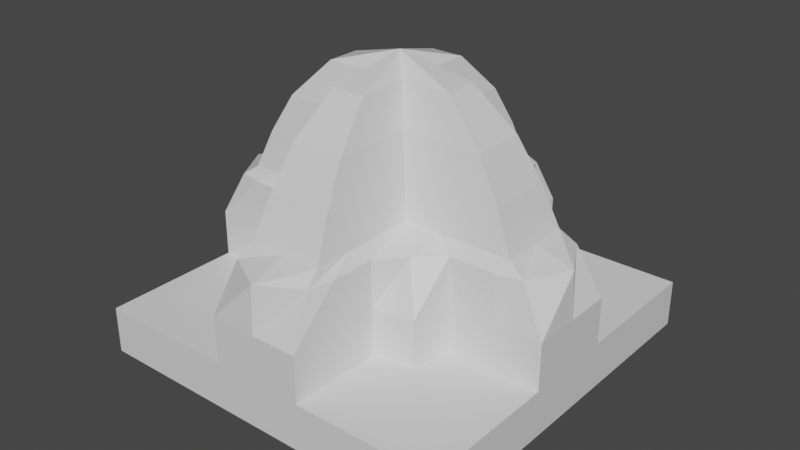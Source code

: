 # Source: cockpit.blend  (saved by Blender 2.83.19; exported with 4.5.12 LTS)
import bpy
from mathutils import Matrix  # noqa: F401  (used for matrix-valued properties, if any)

bpy.ops.wm.read_factory_settings(use_empty=True)
scene = bpy.context.scene
scene.name = 'Scene'

# ---- collections
col_collection = bpy.data.collections.new('Collection'); scene.collection.children.link(col_collection)

# ---- materials (node trees are filled in below, after node groups)
mat_material = bpy.data.materials.new('Material')
mat_material.alpha_threshold = 0.0
mat_material.use_transparent_shadow = False
mat_material.line_color = (0.0, 0.0, 0.0, 1.0)

# ---- material node trees
mat_material.use_nodes = True; mat_material.node_tree.nodes.clear()
_N = mat_material.node_tree.nodes; _L = mat_material.node_tree.links
n0 = _N.new('ShaderNodeOutputMaterial'); n0.name = 'Material Output'; n0.location = (300, 300)
n1 = _N.new('ShaderNodeBsdfPrincipled'); n1.name = 'Principled BSDF'; n1.location = (10, 300)
n1.distribution = 'GGX'
n1.subsurface_method = 'BURLEY'
n1.inputs[2].default_value = 0.4
n1.inputs[3].default_value = 1.45
n1.inputs[27].default_value = (0.0, 0.0, 0.0, 1.0)
n1.inputs[28].default_value = 1.0
_L.new(n1.outputs[0], n0.inputs[0])
n0.is_active_output = True

# ---- world
world_world = bpy.data.worlds.new('World'); scene.world = world_world
world_world.use_nodes = True; world_world.node_tree.nodes.clear()
_N = world_world.node_tree.nodes; _L = world_world.node_tree.links
n0 = _N.new('ShaderNodeOutputWorld'); n0.name = 'World Output'; n0.location = (300, 300)
n1 = _N.new('ShaderNodeBackground'); n1.name = 'Background'; n1.location = (10, 300)
n1.inputs[0].default_value = (0.05088, 0.05088, 0.05088, 1.0)
_L.new(n1.outputs[0], n0.inputs[0])
n0.is_active_output = True
world_world.color = (0.05088, 0.05088, 0.05088)
world_world.use_sun_shadow = False
world_world.sun_shadow_jitter_overblur = 0.0

# ---- meshes
me_cube = bpy.data.meshes.new('Cube')
me_cube.from_pydata([(1.0, 1.0, -0.75), (1.0, 1.0, -1.0), (1.0, -1.0, -0.75), (1.0, -1.0, -1.0), (-1.0, 1.0, -0.75), (-1.0, 1.0, -1.0), (-1.0, -1.0, -0.75), (-1.0, -1.0, -1.0), (0.0, -1.0, -0.75), (1.0, 0.0, -0.75), (-1.0, 0.0, -0.75), (0.0, 1.0, -0.75), (-0.2165, 0.8662, -0.25), (-0.5, -1.0, -0.75), (1.0, -0.5, -0.75), (-1.0, 0.5, -0.75), (0.5, 1.0, -0.75), (0.5, -1.0, -0.75), (1.0, 0.5, -0.75), (-1.0, -0.5, -0.75), (-0.5, 1.0, -0.75), (-0.8662, -0.2165, -0.25), (0.8662, 0.2165, -0.25), (0.2165, -0.8662, -0.25), (-0.1715, 0.686, 0.02069), (-0.5, 0.5, -0.75), (0.5, 0.5, -0.75), (0.5, -0.5, -0.75), (-0.5, -0.5, -0.75), (-0.75, -1.0, -0.75), (1.0, -0.75, -0.75), (-1.0, 0.75, -0.75), (0.75, 1.0, -0.75), (0.25, -1.0, -0.75), (1.0, 0.25, -0.75), (-1.0, -0.25, -0.75), (-0.25, 1.0, -0.75), (-0.686, -0.1715, 0.02069), (0.686, 0.1715, 0.02069), (0.1715, -0.686, 0.02069), (-0.08751, 0.35, 0.4404), (-0.25, -1.0, -0.75), (1.0, -0.25, -0.75), (-1.0, 0.25, -0.75), (0.25, 1.0, -0.75), (0.75, -1.0, -0.75), (1.0, 0.75, -0.75), (-1.0, -0.75, -0.75), (-0.75, 1.0, -0.75), (0.0, 0.988, -0.25), (-0.988, 0.0, -0.25), (0.988, 0.0, -0.25), (0.0, -0.988, -0.25), (-0.5, 0.25, -0.75), (-0.5, 0.75, -0.75), (-0.25, 0.5, -0.75), (-0.75, 0.5, -0.75), (0.5, 0.25, -0.75), (0.5, 0.75, -0.75), (0.75, 0.5, -0.75), (0.25, 0.5, -0.75), (0.5, -0.75, -0.75), (0.5, -0.25, -0.75), (0.75, -0.5, -0.75), (0.25, -0.5, -0.75), (-0.5, -0.75, -0.75), (-0.5, -0.25, -0.75), (-0.25, -0.5, -0.75), (-0.75, -0.5, -0.75), (-0.75, -0.25, -0.75), (-0.4657, -0.4657, -0.75), (-0.25, -0.75, -0.75), (0.4657, -0.4657, -0.75), (0.75, -0.25, -0.75), (0.75, -0.75, -0.75), (0.25, 0.75, -0.75), (0.75, 0.75, -0.75), (0.75, 0.25, -0.75), (-0.75, 0.75, -0.75), (-0.25, 0.75, -0.75), (-0.4657, 0.4657, -0.75), (-0.75, 0.25, -0.75), (0.4657, 0.4657, -0.75), (0.25, -0.75, -0.75), (-0.75, -0.75, -0.75), (0.0, -1.0, -0.5), (1.0, 0.0, -0.5), (-1.0, 0.0, -0.5), (0.0, 1.0, -0.5), (-1.854e-10, -0.7803, -0.1892), (0.7803, -1.112e-10, -0.1892), (-0.7803, -1.112e-10, -0.1892), (-1.854e-10, 0.7803, -0.1892), (-2.911e-10, -0.5639, 0.2306), (0.25, -1.0, -0.5), (1.0, 0.25, -0.5), (-1.0, -0.25, -0.5), (-0.25, 1.0, -0.5), (0.5639, 1.001e-10, 0.2306), (-0.5639, 1.001e-10, 0.2306), (-2.911e-10, 0.5639, 0.2306), (-1.854e-10, -1.112e-10, 0.5454), (-0.25, -1.0, -0.5), (1.0, -0.25, -0.5), (-1.0, 0.25, -0.5), (0.25, 1.0, -0.5), (0.1951, -0.7803, -0.1892), (0.7803, 0.1951, -0.1892), (-0.7803, -0.1951, -0.1892), (-0.1951, 0.7803, -0.1892), (-0.5, 0.25, -0.5), (-0.25, 0.5, -0.5), (0.5, 0.25, -0.5), (0.25, 0.5, -0.5), (0.5, -0.25, -0.5), (0.25, -0.5, -0.5), (-0.5, -0.25, -0.5), (-0.25, -0.5, -0.5), (-0.75, -0.25, -0.5), (-0.4657, -0.4657, -0.5), (-0.25, -0.75, -0.5), (0.4657, -0.4657, -0.5), (0.75, -0.25, -0.5), (0.25, 0.75, -0.5), (0.75, 0.25, -0.5), (-0.25, 0.75, -0.5), (-0.4657, 0.4657, -0.5), (-0.75, 0.25, -0.5), (0.4657, 0.4657, -0.5), (0.25, -0.75, -0.5), (-0.35, -0.08751, 0.4404), (0.35, 0.08751, 0.4404), (0.08751, -0.35, 0.4404), (-0.2165, -0.8662, -0.25), (0.8662, -0.2165, -0.25), (-0.8662, 0.2165, -0.25), (0.2165, 0.8662, -0.25), (-1.854e-10, 0.686, 0.02069), (-0.686, -1.112e-10, 0.02069), (0.686, -1.112e-10, 0.02069), (-1.854e-10, -0.686, 0.02069), (-0.494, 0.247, -0.25), (-0.247, 0.494, -0.25), (0.494, 0.247, -0.25), (0.247, 0.494, -0.25), (0.494, -0.247, -0.25), (0.247, -0.494, -0.25), (-0.494, -0.247, -0.25), (-0.247, -0.494, -0.25), (-0.741, -0.247, -0.25), (-0.3703, -0.3703, -0.25), (-0.247, -0.741, -0.25), (0.3703, -0.3703, -0.25), (0.741, -0.247, -0.25), (0.247, 0.741, -0.25), (0.741, 0.247, -0.25), (-0.247, 0.741, -0.25), (-0.3703, 0.3703, -0.25), (-0.741, 0.247, -0.25), (0.3703, 0.3703, -0.25), (0.247, -0.741, -0.25), (-0.1951, -0.7803, -0.1892), (0.7803, -0.1951, -0.1892), (-0.7803, 0.1951, -0.1892), (0.1951, 0.7803, -0.1892), (0.141, -0.5639, 0.2306), (0.5639, 0.141, 0.2306), (-0.5639, -0.141, 0.2306), (-0.141, 0.5639, 0.2306), (-0.3902, 0.1951, -0.1892), (-0.1951, 0.3902, -0.1892), (0.3902, 0.1951, -0.1892), (0.1951, 0.3902, -0.1892), (0.3902, -0.1951, -0.1892), (0.1951, -0.3902, -0.1892), (-0.3902, -0.1951, -0.1892), (-0.1951, -0.3902, -0.1892), (-0.5852, -0.1951, -0.1892), (-0.1951, -0.1951, -0.1892), (-0.1951, -0.5852, -0.1892), (0.1951, -0.1951, -0.1892), (0.5852, -0.1951, -0.1892), (0.1951, 0.5852, -0.1892), (0.5852, 0.1951, -0.1892), (-0.1951, 0.5852, -0.1892), (-0.1951, 0.1951, -0.1892), (-0.5852, 0.1951, -0.1892), (0.1951, 0.1951, -0.1892), (0.1951, -0.5852, -0.1892), (-0.1715, -0.686, 0.02069), (0.686, -0.1715, 0.02069), (-0.686, 0.1715, 0.02069), (0.1715, 0.686, 0.02069), (-4.17e-10, 0.35, 0.4404), (-0.35, -1.112e-10, 0.4404), (0.35, -1.112e-10, 0.4404), (-4.17e-10, -0.35, 0.4404), (-0.343, 0.1715, 0.02069), (-0.1715, 0.343, 0.02069), (0.343, 0.1715, 0.02069), (0.1715, 0.343, 0.02069), (0.343, -0.1715, 0.02069), (0.1715, -0.343, 0.02069), (-0.343, -0.1715, 0.02069), (-0.1715, -0.343, 0.02069), (-0.5145, -0.1715, 0.02069), (-0.1715, -0.1715, 0.02069), (-0.1715, -0.5145, 0.02069), (0.1715, -0.1715, 0.02069), (0.5145, -0.1715, 0.02069), (0.1715, 0.5145, 0.02069), (0.5145, 0.1715, 0.02069), (-0.1715, 0.5145, 0.02069), (-0.1715, 0.1715, 0.02069), (-0.5145, 0.1715, 0.02069), (0.1715, 0.1715, 0.02069), (0.1715, -0.5145, 0.02069), (-0.141, -0.5639, 0.2306), (0.5639, -0.141, 0.2306), (-0.5639, 0.141, 0.2306), (0.141, 0.5639, 0.2306), (-0.2819, 0.141, 0.2306), (-0.141, 0.2819, 0.2306), (0.2819, 0.141, 0.2306), (0.141, 0.2819, 0.2306), (0.2819, -0.141, 0.2306), (0.141, -0.2819, 0.2306), (-0.2819, -0.141, 0.2306), (-0.141, -0.2819, 0.2306), (-0.4229, -0.141, 0.2306), (-0.141, -0.141, 0.2306), (-0.141, -0.4229, 0.2306), (0.141, -0.141, 0.2306), (0.4229, -0.141, 0.2306), (0.141, 0.4229, 0.2306), (0.4229, 0.141, 0.2306), (-0.141, 0.4229, 0.2306), (-0.141, 0.141, 0.2306), (-0.4229, 0.141, 0.2306), (0.141, 0.141, 0.2306), (0.141, -0.4229, 0.2306), (-0.08751, -0.35, 0.4404), (0.35, -0.08751, 0.4404), (-0.35, 0.08751, 0.4404), (0.08751, 0.35, 0.4404), (-0.25, -0.25, -1.25), (-0.25, 0.25, -1.25), (0.25, -0.25, -1.25), (0.25, 0.25, -1.25), (-0.175, 0.08751, 0.4404), (-0.08751, 0.175, 0.4404), (0.175, 0.08751, 0.4404), (0.08751, 0.175, 0.4404), (0.175, -0.08751, 0.4404), (0.08751, -0.175, 0.4404), (-0.175, -0.08751, 0.4404), (-0.08751, -0.175, 0.4404), (-0.2625, -0.08751, 0.4404), (-0.08751, -0.08751, 0.4404), (-0.08751, -0.2625, 0.4404), (0.08751, -0.08751, 0.4404), (0.2625, -0.08751, 0.4404), (0.08751, 0.2625, 0.4404), (0.2625, 0.08751, 0.4404), (-0.08751, 0.2625, 0.4404), (-0.08751, 0.08751, 0.4404), (-0.2625, 0.08751, 0.4404), (0.08751, 0.08751, 0.4404), (0.08751, -0.2625, 0.4404)], [], [(84, 47, 6, 29), (3, 2, 45, 17, 33, 8, 41, 13, 29, 6, 7), (7, 6, 47, 19, 35, 10, 43, 15, 31, 4, 5), (3, 7, 245, 247), (1, 0, 46, 18, 34, 9, 42, 14, 30, 2, 3), (5, 4, 48, 20, 36, 11, 44, 16, 32, 0, 1), (83, 64, 115, 129), (35, 69, 118, 96), (33, 83, 129, 94), (69, 66, 116, 118), (79, 54, 25, 55), (78, 31, 15, 56), (44, 11, 88, 105), (76, 58, 26, 59), (43, 10, 87, 104), (74, 61, 17, 45), (73, 62, 27, 63), (36, 79, 125, 97), (71, 65, 13, 41), (70, 66, 28, 67), (69, 35, 19, 68), (66, 69, 68, 28), (72, 62, 114, 121), (57, 82, 128, 112), (42, 9, 86, 103), (79, 55, 111, 125), (82, 60, 113, 128), (41, 8, 85, 102), (64, 72, 121, 115), (67, 28, 65, 71), (62, 72, 64, 27), (75, 44, 105, 123), (81, 43, 104, 127), (42, 73, 63, 14), (60, 75, 123, 113), (53, 81, 127, 110), (30, 74, 45, 2), (14, 63, 74, 30), (63, 27, 61, 74), (58, 75, 60, 26), (16, 44, 75, 58), (67, 71, 120, 117), (46, 76, 59, 18), (0, 32, 76, 46), (32, 16, 58, 76), (77, 57, 112, 124), (18, 59, 77, 34), (59, 26, 57, 77), (54, 78, 56, 25), (20, 48, 78, 54), (48, 4, 31, 78), (71, 41, 102, 120), (11, 36, 97, 88), (36, 20, 54, 79), (34, 77, 124, 95), (66, 70, 119, 116), (55, 25, 53, 80), (80, 53, 110, 126), (25, 56, 81, 53), (56, 15, 43, 81), (10, 35, 96, 87), (26, 60, 82, 57), (62, 73, 122, 114), (61, 83, 33, 17), (27, 64, 83, 61), (9, 34, 95, 86), (65, 84, 29, 13), (28, 68, 84, 65), (68, 19, 47, 84), (122, 103, 134, 153), (102, 85, 52, 133), (118, 116, 147, 149), (111, 126, 157, 142), (121, 114, 145, 152), (88, 97, 12, 49), (129, 115, 146, 160), (97, 125, 156, 12), (87, 96, 21, 50), (94, 129, 160, 23), (115, 121, 152, 146), (125, 111, 142, 156), (86, 95, 22, 51), (124, 112, 143, 155), (85, 94, 23, 52), (112, 128, 159, 143), (117, 120, 151, 148), (95, 124, 155, 22), (128, 113, 144, 159), (120, 102, 133, 151), (116, 119, 150, 147), (127, 104, 135, 158), (123, 105, 136, 154), (105, 88, 49, 136), (110, 127, 158, 141), (113, 123, 154, 144), (104, 87, 50, 135), (119, 117, 148, 150), (70, 67, 117, 119), (8, 33, 94, 85), (73, 42, 103, 122), (55, 80, 126, 111), (144, 154, 182, 172), (135, 50, 91, 163), (150, 148, 176, 178), (145, 153, 181, 173), (134, 51, 90, 162), (157, 141, 169, 185), (21, 149, 177, 108), (153, 134, 162, 181), (133, 52, 89, 161), (149, 147, 175, 177), (142, 157, 185, 170), (152, 145, 173, 180), (160, 146, 174, 188), (52, 23, 106, 89), (12, 156, 184, 109), (23, 160, 188, 106), (146, 152, 180, 174), (51, 22, 107, 90), (156, 142, 170, 184), (50, 21, 108, 91), (155, 143, 171, 183), (143, 159, 187, 171), (148, 151, 179, 176), (49, 12, 109, 92), (22, 155, 183, 107), (159, 144, 172, 187), (151, 133, 161, 179), (147, 150, 178, 175), (96, 118, 149, 21), (126, 110, 141, 157), (103, 86, 51, 134), (114, 122, 153, 145), (107, 183, 211, 38), (187, 172, 200, 215), (179, 161, 189, 207), (91, 108, 37, 138), (175, 178, 206, 203), (90, 107, 38, 139), (186, 163, 191, 214), (89, 106, 39, 140), (182, 164, 192, 210), (164, 92, 137, 192), (169, 186, 214, 197), (172, 182, 210, 200), (163, 91, 138, 191), (178, 176, 204, 206), (173, 181, 209, 201), (162, 90, 139, 190), (185, 169, 197, 213), (108, 177, 205, 37), (181, 162, 190, 209), (161, 89, 140, 189), (177, 175, 203, 205), (170, 185, 213, 198), (180, 173, 201, 208), (188, 174, 202, 216), (109, 184, 212, 24), (106, 188, 216, 39), (174, 180, 208, 202), (184, 170, 198, 212), (141, 158, 186, 169), (136, 49, 92, 164), (154, 136, 164, 182), (158, 135, 163, 186), (202, 208, 232, 226), (138, 37, 167, 99), (212, 198, 222, 236), (137, 24, 168, 100), (211, 199, 223, 235), (199, 215, 239, 223), (204, 207, 231, 228), (38, 211, 235, 166), (215, 200, 224, 239), (207, 189, 217, 231), (203, 206, 230, 227), (214, 191, 219, 238), (210, 192, 220, 234), (192, 137, 100, 220), (197, 214, 238, 221), (200, 210, 234, 224), (191, 138, 99, 219), (206, 204, 228, 230), (201, 209, 233, 225), (190, 139, 98, 218), (213, 197, 221, 237), (37, 205, 229, 167), (209, 190, 218, 233), (189, 140, 93, 217), (205, 203, 227, 229), (198, 213, 237, 222), (208, 201, 225, 232), (140, 39, 165, 93), (92, 109, 24, 137), (176, 179, 207, 204), (171, 187, 215, 199), (183, 171, 199, 211), (168, 236, 264, 40), (165, 240, 268, 132), (226, 232, 260, 254), (236, 222, 250, 264), (235, 223, 251, 263), (223, 239, 267, 251), (228, 231, 259, 256), (166, 235, 263, 131), (239, 224, 252, 267), (231, 217, 241, 259), (227, 230, 258, 255), (238, 219, 243, 266), (234, 220, 244, 262), (100, 168, 40, 193), (220, 100, 193, 244), (221, 238, 266, 249), (224, 234, 262, 252), (99, 167, 130, 194), (219, 99, 194, 243), (230, 228, 256, 258), (225, 233, 261, 253), (98, 166, 131, 195), (218, 98, 195, 242), (237, 221, 249, 265), (167, 229, 257, 130), (233, 218, 242, 261), (217, 93, 196, 241), (93, 165, 132, 196), (39, 216, 240, 165), (24, 212, 236, 168), (139, 38, 166, 98), (216, 202, 226, 240), (253, 261, 101), (242, 195, 101), (265, 249, 101), (130, 257, 101), (261, 242, 101), (241, 196, 101), (257, 255, 101), (250, 265, 101), (260, 253, 101), (196, 132, 101), (268, 254, 101), (195, 131, 101), (40, 264, 101), (132, 268, 101), (254, 260, 101), (194, 130, 101), (264, 250, 101), (193, 40, 101), (263, 251, 101), (251, 267, 101), (256, 259, 101), (131, 263, 101), (267, 252, 101), (259, 241, 101), (255, 258, 101), (266, 243, 101), (262, 244, 101), (244, 193, 101), (240, 226, 254, 268), (232, 225, 253, 260), (222, 237, 265, 250), (229, 227, 255, 257), (258, 256, 101), (243, 194, 101), (252, 262, 101), (249, 266, 101), (246, 248, 247, 245), (7, 5, 246, 245), (1, 3, 247, 248), (5, 1, 248, 246)])
_uv = me_cube.uv_layers.new(name='UVMap')
_uv.uv.foreach_set('vector', [0.8438, 0.7188, 0.875, 0.7188, 0.875, 0.75, 0.8438, 0.75, 0.375, 0.75, 0.625, 0.75, 0.625, 0.7812, 0.625, 0.8125, 0.625, 0.8438, 0.625, 0.875, 0.625, 0.9062, 0.625, 0.9375, 0.625, 0.9688, 0.625, 1.0, 0.375, 1.0, 0.375, 0.0, 0.625, 0.0, 0.625, 0.03125, 0.625, 0.0625, 0.625, 0.09375, 0.625, 0.125, 0.625, 0.1562, 0.625, 0.1875, 0.625, 0.2188, 0.625, 0.25, 0.375, 0.25, 0.375, 0.75, 0.375, 1.0, 0.375, 1.0, 0.375, 0.75, 0.375, 0.5, 0.625, 0.5, 0.625, 0.5312, 0.625, 0.5625, 0.625, 0.5938, 0.625, 0.625, 0.625, 0.6562, 0.625, 0.6875, 0.625, 0.7188, 0.625, 0.75, 0.375, 0.75, 0.375, 0.25, 0.625, 0.25, 0.625, 0.2812, 0.625, 0.3125, 0.625, 0.3438, 0.625, 0.375, 0.625, 0.4062, 0.625, 0.4375, 0.625, 0.4688, 0.625, 0.5, 0.375, 0.5, 0.7188, 0.7188, 0.7188, 0.6875, 0.7188, 0.6875, 0.7188, 0.7188, 0.875, 0.6562, 0.8438, 0.6562, 0.8438, 0.6562, 0.875, 0.6562, 0.7188, 0.75, 0.7188, 0.7188, 0.7188, 0.7188, 0.7188, 0.75, 0.8438, 0.6562, 0.8125, 0.6562, 0.8125, 0.6562, 0.8438, 0.6562, 0.7812, 0.5312, 0.8125, 0.5312, 0.8125, 0.5625, 0.7812, 0.5625, 0.8438, 0.5312, 0.875, 0.5312, 0.875, 0.5625, 0.8438, 0.5625, 0.625, 0.4062, 0.625, 0.375, 0.625, 0.375, 0.625, 0.4062, 0.6562, 0.5312, 0.6875, 0.5312, 0.6875, 0.5625, 0.6562, 0.5625, 0.625, 0.1562, 0.625, 0.125, 0.625, 0.125, 0.625, 0.1562, 0.6562, 0.7188, 0.6875, 0.7188, 0.6875, 0.75, 0.6562, 0.75, 0.6562, 0.6562, 0.6875, 0.6562, 0.6875, 0.6875, 0.6562, 0.6875, 0.7812, 0.5, 0.7812, 0.5312, 0.7812, 0.5312, 0.7812, 0.5, 0.7812, 0.7188, 0.8125, 0.7188, 0.8125, 0.75, 0.7812, 0.75, 0.7812, 0.6562, 0.8125, 0.6562, 0.8125, 0.6875, 0.7812, 0.6875, 0.8438, 0.6562, 0.875, 0.6562, 0.875, 0.6875, 0.8438, 0.6875, 0.8125, 0.6562, 0.8438, 0.6562, 0.8438, 0.6875, 0.8125, 0.6875, 0.7188, 0.6562, 0.6875, 0.6562, 0.6875, 0.6562, 0.7188, 0.6562, 0.6875, 0.5938, 0.7188, 0.5938, 0.7188, 0.5938, 0.6875, 0.5938, 0.625, 0.6562, 0.625, 0.625, 0.625, 0.625, 0.625, 0.6562, 0.7812, 0.5312, 0.7812, 0.5625, 0.7812, 0.5625, 0.7812, 0.5312, 0.7188, 0.5938, 0.7188, 0.5625, 0.7188, 0.5625, 0.7188, 0.5938, 0.625, 0.9062, 0.625, 0.875, 0.625, 0.875, 0.625, 0.9062, 0.7188, 0.6875, 0.7188, 0.6562, 0.7188, 0.6562, 0.7188, 0.6875, 0.7812, 0.6875, 0.8125, 0.6875, 0.8125, 0.7188, 0.7812, 0.7188, 0.6875, 0.6562, 0.7188, 0.6562, 0.7188, 0.6875, 0.6875, 0.6875, 0.7188, 0.5312, 0.7188, 0.5, 0.7188, 0.5, 0.7188, 0.5312, 0.8438, 0.5938, 0.875, 0.5938, 0.875, 0.5938, 0.8438, 0.5938, 0.625, 0.6562, 0.6562, 0.6562, 0.6562, 0.6875, 0.625, 0.6875, 0.7188, 0.5625, 0.7188, 0.5312, 0.7188, 0.5312, 0.7188, 0.5625, 0.8125, 0.5938, 0.8438, 0.5938, 0.8438, 0.5938, 0.8125, 0.5938, 0.625, 0.7188, 0.6562, 0.7188, 0.6562, 0.75, 0.625, 0.75, 0.625, 0.6875, 0.6562, 0.6875, 0.6562, 0.7188, 0.625, 0.7188, 0.6562, 0.6875, 0.6875, 0.6875, 0.6875, 0.7188, 0.6562, 0.7188, 0.6875, 0.5312, 0.7188, 0.5312, 0.7188, 0.5625, 0.6875, 0.5625, 0.6875, 0.5, 0.7188, 0.5, 0.7188, 0.5312, 0.6875, 0.5312, 0.7812, 0.6875, 0.7812, 0.7188, 0.7812, 0.7188, 0.7812, 0.6875, 0.625, 0.5312, 0.6562, 0.5312, 0.6562, 0.5625, 0.625, 0.5625, 0.625, 0.5, 0.6562, 0.5, 0.6562, 0.5312, 0.625, 0.5312, 0.6562, 0.5, 0.6875, 0.5, 0.6875, 0.5312, 0.6562, 0.5312, 0.6562, 0.5938, 0.6875, 0.5938, 0.6875, 0.5938, 0.6562, 0.5938, 0.625, 0.5625, 0.6562, 0.5625, 0.6562, 0.5938, 0.625, 0.5938, 0.6562, 0.5625, 0.6875, 0.5625, 0.6875, 0.5938, 0.6562, 0.5938, 0.8125, 0.5312, 0.8438, 0.5312, 0.8438, 0.5625, 0.8125, 0.5625, 0.8125, 0.5, 0.8438, 0.5, 0.8438, 0.5312, 0.8125, 0.5312, 0.8438, 0.5, 0.875, 0.5, 0.875, 0.5312, 0.8438, 0.5312, 0.7812, 0.7188, 0.7812, 0.75, 0.7812, 0.75, 0.7812, 0.7188, 0.625, 0.375, 0.625, 0.3438, 0.625, 0.3438, 0.625, 0.375, 0.7812, 0.5, 0.8125, 0.5, 0.8125, 0.5312, 0.7812, 0.5312, 0.625, 0.5938, 0.6562, 0.5938, 0.6562, 0.5938, 0.625, 0.5938, 0.8125, 0.6562, 0.7812, 0.6562, 0.7812, 0.6562, 0.8125, 0.6562, 0.7812, 0.5625, 0.8125, 0.5625, 0.8125, 0.5938, 0.7812, 0.5938, 0.7812, 0.5938, 0.8125, 0.5938, 0.8125, 0.5938, 0.7812, 0.5938, 0.8125, 0.5625, 0.8438, 0.5625, 0.8438, 0.5938, 0.8125, 0.5938, 0.8438, 0.5625, 0.875, 0.5625, 0.875, 0.5938, 0.8438, 0.5938, 0.625, 0.125, 0.625, 0.09375, 0.625, 0.09375, 0.625, 0.125, 0.6875, 0.5625, 0.7188, 0.5625, 0.7188, 0.5938, 0.6875, 0.5938, 0.6875, 0.6562, 0.6562, 0.6562, 0.6562, 0.6562, 0.6875, 0.6562, 0.6875, 0.7188, 0.7188, 0.7188, 0.7188, 0.75, 0.6875, 0.75, 0.6875, 0.6875, 0.7188, 0.6875, 0.7188, 0.7188, 0.6875, 0.7188, 0.625, 0.625, 0.625, 0.5938, 0.625, 0.5938, 0.625, 0.625, 0.8125, 0.7188, 0.8438, 0.7188, 0.8438, 0.75, 0.8125, 0.75, 0.8125, 0.6875, 0.8438, 0.6875, 0.8438, 0.7188, 0.8125, 0.7188, 0.8438, 0.6875, 0.875, 0.6875, 0.875, 0.7188, 0.8438, 0.7188, 0.6562, 0.6562, 0.625, 0.6562, 0.625, 0.6562, 0.6562, 0.6562, 0.625, 0.9062, 0.625, 0.875, 0.625, 0.875, 0.625, 0.9062, 0.8438, 0.6562, 0.8125, 0.6562, 0.8125, 0.6562, 0.8438, 0.6562, 0.7812, 0.5625, 0.7812, 0.5938, 0.7812, 0.5938, 0.7812, 0.5625, 0.7188, 0.6562, 0.6875, 0.6562, 0.6875, 0.6562, 0.7188, 0.6562, 0.625, 0.375, 0.625, 0.3438, 0.625, 0.3438, 0.625, 0.375, 0.7188, 0.7188, 0.7188, 0.6875, 0.7188, 0.6875, 0.7188, 0.7188, 0.7812, 0.5, 0.7812, 0.5312, 0.7812, 0.5312, 0.7812, 0.5, 0.625, 0.125, 0.625, 0.09375, 0.625, 0.09375, 0.625, 0.125, 0.7188, 0.75, 0.7188, 0.7188, 0.7188, 0.7188, 0.7188, 0.75, 0.7188, 0.6875, 0.7188, 0.6562, 0.7188, 0.6562, 0.7188, 0.6875, 0.7812, 0.5312, 0.7812, 0.5625, 0.7812, 0.5625, 0.7812, 0.5312, 0.625, 0.625, 0.625, 0.5938, 0.625, 0.5938, 0.625, 0.625, 0.6562, 0.5938, 0.6875, 0.5938, 0.6875, 0.5938, 0.6562, 0.5938, 0.625, 0.875, 0.625, 0.8438, 0.625, 0.8438, 0.625, 0.875, 0.6875, 0.5938, 0.7188, 0.5938, 0.7188, 0.5938, 0.6875, 0.5938, 0.7812, 0.6875, 0.7812, 0.7188, 0.7812, 0.7188, 0.7812, 0.6875, 0.625, 0.5938, 0.6562, 0.5938, 0.6562, 0.5938, 0.625, 0.5938, 0.7188, 0.5938, 0.7188, 0.5625, 0.7188, 0.5625, 0.7188, 0.5938, 0.7812, 0.7188, 0.7812, 0.75, 0.7812, 0.75, 0.7812, 0.7188, 0.8125, 0.6562, 0.7812, 0.6562, 0.7812, 0.6562, 0.8125, 0.6562, 0.8438, 0.5938, 0.875, 0.5938, 0.875, 0.5938, 0.8438, 0.5938, 0.7188, 0.5312, 0.7188, 0.5, 0.7188, 0.5, 0.7188, 0.5312, 0.625, 0.4062, 0.625, 0.375, 0.625, 0.375, 0.625, 0.4062, 0.8125, 0.5938, 0.8438, 0.5938, 0.8438, 0.5938, 0.8125, 0.5938, 0.7188, 0.5625, 0.7188, 0.5312, 0.7188, 0.5312, 0.7188, 0.5625, 0.625, 0.1562, 0.625, 0.125, 0.625, 0.125, 0.625, 0.1562, 0.7812, 0.6562, 0.7812, 0.6875, 0.7812, 0.6875, 0.7812, 0.6562, 0.7812, 0.6562, 0.7812, 0.6875, 0.7812, 0.6875, 0.7812, 0.6562, 0.625, 0.875, 0.625, 0.8438, 0.625, 0.8438, 0.625, 0.875, 0.6562, 0.6562, 0.625, 0.6562, 0.625, 0.6562, 0.6562, 0.6562, 0.7812, 0.5625, 0.7812, 0.5938, 0.7812, 0.5938, 0.7812, 0.5625, 0.7188, 0.5625, 0.7188, 0.5312, 0.7188, 0.5312, 0.7188, 0.5625, 0.625, 0.1562, 0.625, 0.125, 0.625, 0.125, 0.625, 0.1562, 0.7812, 0.6562, 0.7812, 0.6875, 0.7812, 0.6875, 0.7812, 0.6562, 0.6875, 0.6562, 0.6562, 0.6562, 0.6562, 0.6562, 0.6875, 0.6562, 0.625, 0.6562, 0.625, 0.625, 0.625, 0.625, 0.625, 0.6562, 0.7812, 0.5938, 0.8125, 0.5938, 0.8125, 0.5938, 0.7812, 0.5938, 0.875, 0.6562, 0.8438, 0.6562, 0.8438, 0.6562, 0.875, 0.6562, 0.6562, 0.6562, 0.625, 0.6562, 0.625, 0.6562, 0.6562, 0.6562, 0.625, 0.9062, 0.625, 0.875, 0.625, 0.875, 0.625, 0.9062, 0.8438, 0.6562, 0.8125, 0.6562, 0.8125, 0.6562, 0.8438, 0.6562, 0.7812, 0.5625, 0.7812, 0.5938, 0.7812, 0.5938, 0.7812, 0.5625, 0.7188, 0.6562, 0.6875, 0.6562, 0.6875, 0.6562, 0.7188, 0.6562, 0.7188, 0.7188, 0.7188, 0.6875, 0.7188, 0.6875, 0.7188, 0.7188, 0.625, 0.875, 0.625, 0.8438, 0.625, 0.8438, 0.625, 0.875, 0.7812, 0.5, 0.7812, 0.5312, 0.7812, 0.5312, 0.7812, 0.5, 0.7188, 0.75, 0.7188, 0.7188, 0.7188, 0.7188, 0.7188, 0.75, 0.7188, 0.6875, 0.7188, 0.6562, 0.7188, 0.6562, 0.7188, 0.6875, 0.625, 0.625, 0.625, 0.5938, 0.625, 0.5938, 0.625, 0.625, 0.7812, 0.5312, 0.7812, 0.5625, 0.7812, 0.5625, 0.7812, 0.5312, 0.625, 0.125, 0.625, 0.09375, 0.625, 0.09375, 0.625, 0.125, 0.6562, 0.5938, 0.6875, 0.5938, 0.6875, 0.5938, 0.6562, 0.5938, 0.6875, 0.5938, 0.7188, 0.5938, 0.7188, 0.5938, 0.6875, 0.5938, 0.7812, 0.6875, 0.7812, 0.7188, 0.7812, 0.7188, 0.7812, 0.6875, 0.625, 0.375, 0.625, 0.3438, 0.625, 0.3438, 0.625, 0.375, 0.625, 0.5938, 0.6562, 0.5938, 0.6562, 0.5938, 0.625, 0.5938, 0.7188, 0.5938, 0.7188, 0.5625, 0.7188, 0.5625, 0.7188, 0.5938, 0.7812, 0.7188, 0.7812, 0.75, 0.7812, 0.75, 0.7812, 0.7188, 0.8125, 0.6562, 0.7812, 0.6562, 0.7812, 0.6562, 0.8125, 0.6562, 0.875, 0.6562, 0.8438, 0.6562, 0.8438, 0.6562, 0.875, 0.6562, 0.7812, 0.5938, 0.8125, 0.5938, 0.8125, 0.5938, 0.7812, 0.5938, 0.625, 0.6562, 0.625, 0.625, 0.625, 0.625, 0.625, 0.6562, 0.6875, 0.6562, 0.6562, 0.6562, 0.6562, 0.6562, 0.6875, 0.6562, 0.625, 0.5938, 0.6562, 0.5938, 0.6562, 0.5938, 0.625, 0.5938, 0.7188, 0.5938, 0.7188, 0.5625, 0.7188, 0.5625, 0.7188, 0.5938, 0.7812, 0.7188, 0.7812, 0.75, 0.7812, 0.75, 0.7812, 0.7188, 0.625, 0.125, 0.625, 0.09375, 0.625, 0.09375, 0.625, 0.125, 0.8125, 0.6562, 0.7812, 0.6562, 0.7812, 0.6562, 0.8125, 0.6562, 0.625, 0.625, 0.625, 0.5938, 0.625, 0.5938, 0.625, 0.625, 0.8438, 0.5938, 0.875, 0.5938, 0.875, 0.5938, 0.8438, 0.5938, 0.625, 0.875, 0.625, 0.8438, 0.625, 0.8438, 0.625, 0.875, 0.7188, 0.5312, 0.7188, 0.5, 0.7188, 0.5, 0.7188, 0.5312, 0.625, 0.4062, 0.625, 0.375, 0.625, 0.375, 0.625, 0.4062, 0.8125, 0.5938, 0.8438, 0.5938, 0.8438, 0.5938, 0.8125, 0.5938, 0.7188, 0.5625, 0.7188, 0.5312, 0.7188, 0.5312, 0.7188, 0.5625, 0.625, 0.1562, 0.625, 0.125, 0.625, 0.125, 0.625, 0.1562, 0.7812, 0.6562, 0.7812, 0.6875, 0.7812, 0.6875, 0.7812, 0.6562, 0.6875, 0.6562, 0.6562, 0.6562, 0.6562, 0.6562, 0.6875, 0.6562, 0.625, 0.6562, 0.625, 0.625, 0.625, 0.625, 0.625, 0.6562, 0.7812, 0.5938, 0.8125, 0.5938, 0.8125, 0.5938, 0.7812, 0.5938, 0.875, 0.6562, 0.8438, 0.6562, 0.8438, 0.6562, 0.875, 0.6562, 0.6562, 0.6562, 0.625, 0.6562, 0.625, 0.6562, 0.6562, 0.6562, 0.625, 0.9062, 0.625, 0.875, 0.625, 0.875, 0.625, 0.9062, 0.8438, 0.6562, 0.8125, 0.6562, 0.8125, 0.6562, 0.8438, 0.6562, 0.7812, 0.5625, 0.7812, 0.5938, 0.7812, 0.5938, 0.7812, 0.5625, 0.7188, 0.6562, 0.6875, 0.6562, 0.6875, 0.6562, 0.7188, 0.6562, 0.7188, 0.7188, 0.7188, 0.6875, 0.7188, 0.6875, 0.7188, 0.7188, 0.7812, 0.5, 0.7812, 0.5312, 0.7812, 0.5312, 0.7812, 0.5, 0.7188, 0.75, 0.7188, 0.7188, 0.7188, 0.7188, 0.7188, 0.75, 0.7188, 0.6875, 0.7188, 0.6562, 0.7188, 0.6562, 0.7188, 0.6875, 0.7812, 0.5312, 0.7812, 0.5625, 0.7812, 0.5625, 0.7812, 0.5312, 0.8125, 0.5938, 0.8438, 0.5938, 0.8438, 0.5938, 0.8125, 0.5938, 0.625, 0.4062, 0.625, 0.375, 0.625, 0.375, 0.625, 0.4062, 0.7188, 0.5312, 0.7188, 0.5, 0.7188, 0.5, 0.7188, 0.5312, 0.8438, 0.5938, 0.875, 0.5938, 0.875, 0.5938, 0.8438, 0.5938, 0.7188, 0.6875, 0.7188, 0.6562, 0.7188, 0.6562, 0.7188, 0.6875, 0.625, 0.125, 0.625, 0.09375, 0.625, 0.09375, 0.625, 0.125, 0.7812, 0.5312, 0.7812, 0.5625, 0.7812, 0.5625, 0.7812, 0.5312, 0.625, 0.375, 0.625, 0.3438, 0.625, 0.3438, 0.625, 0.375, 0.6562, 0.5938, 0.6875, 0.5938, 0.6875, 0.5938, 0.6562, 0.5938, 0.6875, 0.5938, 0.7188, 0.5938, 0.7188, 0.5938, 0.6875, 0.5938, 0.7812, 0.6875, 0.7812, 0.7188, 0.7812, 0.7188, 0.7812, 0.6875, 0.625, 0.5938, 0.6562, 0.5938, 0.6562, 0.5938, 0.625, 0.5938, 0.7188, 0.5938, 0.7188, 0.5625, 0.7188, 0.5625, 0.7188, 0.5938, 0.7812, 0.7188, 0.7812, 0.75, 0.7812, 0.75, 0.7812, 0.7188, 0.8125, 0.6562, 0.7812, 0.6562, 0.7812, 0.6562, 0.8125, 0.6562, 0.8438, 0.5938, 0.875, 0.5938, 0.875, 0.5938, 0.8438, 0.5938, 0.7188, 0.5312, 0.7188, 0.5, 0.7188, 0.5, 0.7188, 0.5312, 0.625, 0.4062, 0.625, 0.375, 0.625, 0.375, 0.625, 0.4062, 0.8125, 0.5938, 0.8438, 0.5938, 0.8438, 0.5938, 0.8125, 0.5938, 0.7188, 0.5625, 0.7188, 0.5312, 0.7188, 0.5312, 0.7188, 0.5625, 0.625, 0.1562, 0.625, 0.125, 0.625, 0.125, 0.625, 0.1562, 0.7812, 0.6562, 0.7812, 0.6875, 0.7812, 0.6875, 0.7812, 0.6562, 0.6875, 0.6562, 0.6562, 0.6562, 0.6562, 0.6562, 0.6875, 0.6562, 0.625, 0.6562, 0.625, 0.625, 0.625, 0.625, 0.625, 0.6562, 0.7812, 0.5938, 0.8125, 0.5938, 0.8125, 0.5938, 0.7812, 0.5938, 0.875, 0.6562, 0.8438, 0.6562, 0.8438, 0.6562, 0.875, 0.6562, 0.6562, 0.6562, 0.625, 0.6562, 0.625, 0.6562, 0.6562, 0.6562, 0.625, 0.9062, 0.625, 0.875, 0.625, 0.875, 0.625, 0.9062, 0.8438, 0.6562, 0.8125, 0.6562, 0.8125, 0.6562, 0.8438, 0.6562, 0.7812, 0.5625, 0.7812, 0.5938, 0.7812, 0.5938, 0.7812, 0.5625, 0.7188, 0.6562, 0.6875, 0.6562, 0.6875, 0.6562, 0.7188, 0.6562, 0.625, 0.875, 0.625, 0.8438, 0.625, 0.8438, 0.625, 0.875, 0.625, 0.375, 0.625, 0.3438, 0.625, 0.3438, 0.625, 0.375, 0.7812, 0.6875, 0.7812, 0.7188, 0.7812, 0.7188, 0.7812, 0.6875, 0.6875, 0.5938, 0.7188, 0.5938, 0.7188, 0.5938, 0.6875, 0.5938, 0.6562, 0.5938, 0.6875, 0.5938, 0.6875, 0.5938, 0.6562, 0.5938, 0.7812, 0.5, 0.7812, 0.5312, 0.7812, 0.5312, 0.7812, 0.5, 0.7188, 0.75, 0.7188, 0.7188, 0.7188, 0.7188, 0.7188, 0.75, 0.7188, 0.6875, 0.7188, 0.6562, 0.7188, 0.6562, 0.7188, 0.6875, 0.7812, 0.5312, 0.7812, 0.5625, 0.7812, 0.5625, 0.7812, 0.5312, 0.6562, 0.5938, 0.6875, 0.5938, 0.6875, 0.5938, 0.6562, 0.5938, 0.6875, 0.5938, 0.7188, 0.5938, 0.7188, 0.5938, 0.6875, 0.5938, 0.7812, 0.6875, 0.7812, 0.7188, 0.7812, 0.7188, 0.7812, 0.6875, 0.625, 0.5938, 0.6562, 0.5938, 0.6562, 0.5938, 0.625, 0.5938, 0.7188, 0.5938, 0.7188, 0.5625, 0.7188, 0.5625, 0.7188, 0.5938, 0.7812, 0.7188, 0.7812, 0.75, 0.7812, 0.75, 0.7812, 0.7188, 0.8125, 0.6562, 0.7812, 0.6562, 0.7812, 0.6562, 0.8125, 0.6562, 0.8438, 0.5938, 0.875, 0.5938, 0.875, 0.5938, 0.8438, 0.5938, 0.7188, 0.5312, 0.7188, 0.5, 0.7188, 0.5, 0.7188, 0.5312, 0.625, 0.375, 0.625, 0.3438, 0.625, 0.3438, 0.625, 0.375, 0.625, 0.4062, 0.625, 0.375, 0.625, 0.375, 0.625, 0.4062, 0.8125, 0.5938, 0.8438, 0.5938, 0.8438, 0.5938, 0.8125, 0.5938, 0.7188, 0.5625, 0.7188, 0.5312, 0.7188, 0.5312, 0.7188, 0.5625, 0.625, 0.125, 0.625, 0.09375, 0.625, 0.09375, 0.625, 0.125, 0.625, 0.1562, 0.625, 0.125, 0.625, 0.125, 0.625, 0.1562, 0.7812, 0.6562, 0.7812, 0.6875, 0.7812, 0.6875, 0.7812, 0.6562, 0.6875, 0.6562, 0.6562, 0.6562, 0.6562, 0.6562, 0.6875, 0.6562, 0.625, 0.625, 0.625, 0.5938, 0.625, 0.5938, 0.625, 0.625, 0.625, 0.6562, 0.625, 0.625, 0.625, 0.625, 0.625, 0.6562, 0.7812, 0.5938, 0.8125, 0.5938, 0.8125, 0.5938, 0.7812, 0.5938, 0.875, 0.6562, 0.8438, 0.6562, 0.8438, 0.6562, 0.875, 0.6562, 0.6562, 0.6562, 0.625, 0.6562, 0.625, 0.6562, 0.6562, 0.6562, 0.625, 0.9062, 0.625, 0.875, 0.625, 0.875, 0.625, 0.9062, 0.625, 0.875, 0.625, 0.8438, 0.625, 0.8438, 0.625, 0.875, 0.7188, 0.75, 0.7188, 0.7188, 0.7188, 0.7188, 0.7188, 0.75, 0.7812, 0.5, 0.7812, 0.5312, 0.7812, 0.5312, 0.7812, 0.5, 0.625, 0.625, 0.625, 0.5938, 0.625, 0.5938, 0.625, 0.625, 0.7188, 0.7188, 0.7188, 0.6875, 0.7188, 0.6875, 0.7188, 0.7188, 0.6875, 0.6562, 0.6562, 0.6562, 0.6875, 0.6562, 0.625, 0.6562, 0.625, 0.625, 0.625, 0.6562, 0.7812, 0.5938, 0.8125, 0.5938, 0.7812, 0.5938, 0.875, 0.6562, 0.8438, 0.6562, 0.875, 0.6562, 0.6562, 0.6562, 0.625, 0.6562, 0.6562, 0.6562, 0.625, 0.9062, 0.625, 0.875, 0.625, 0.9062, 0.8438, 0.6562, 0.8125, 0.6562, 0.8438, 0.6562, 0.7812, 0.5625, 0.7812, 0.5938, 0.7812, 0.5625, 0.7188, 0.6562, 0.6875, 0.6562, 0.7188, 0.6562, 0.625, 0.875, 0.625, 0.8438, 0.625, 0.875, 0.7188, 0.7188, 0.7188, 0.6875, 0.7188, 0.7188, 0.625, 0.625, 0.625, 0.5938, 0.625, 0.625, 0.7812, 0.5, 0.7812, 0.5312, 0.7812, 0.5, 0.7188, 0.75, 0.7188, 0.7188, 0.7188, 0.75, 0.7188, 0.6875, 0.7188, 0.6562, 0.7188, 0.6875, 0.625, 0.125, 0.625, 0.09375, 0.625, 0.125, 0.7812, 0.5312, 0.7812, 0.5625, 0.7812, 0.5312, 0.625, 0.375, 0.625, 0.3438, 0.625, 0.375, 0.6562, 0.5938, 0.6875, 0.5938, 0.6562, 0.5938, 0.6875, 0.5938, 0.7188, 0.5938, 0.6875, 0.5938, 0.7812, 0.6875, 0.7812, 0.7188, 0.7812, 0.6875, 0.625, 0.5938, 0.6562, 0.5938, 0.625, 0.5938, 0.7188, 0.5938, 0.7188, 0.5625, 0.7188, 0.5938, 0.7812, 0.7188, 0.7812, 0.75, 0.7812, 0.7188, 0.8125, 0.6562, 0.7812, 0.6562, 0.8125, 0.6562, 0.8438, 0.5938, 0.875, 0.5938, 0.8438, 0.5938, 0.7188, 0.5312, 0.7188, 0.5, 0.7188, 0.5312, 0.625, 0.4062, 0.625, 0.375, 0.625, 0.4062, 0.7188, 0.7188, 0.7188, 0.6875, 0.7188, 0.6875, 0.7188, 0.7188, 0.7188, 0.6562, 0.6875, 0.6562, 0.6875, 0.6562, 0.7188, 0.6562, 0.7812, 0.5625, 0.7812, 0.5938, 0.7812, 0.5938, 0.7812, 0.5625, 0.8438, 0.6562, 0.8125, 0.6562, 0.8125, 0.6562, 0.8438, 0.6562, 0.7812, 0.6562, 0.7812, 0.6875, 0.7812, 0.6562, 0.625, 0.1562, 0.625, 0.125, 0.625, 0.1562, 0.7188, 0.5625, 0.7188, 0.5312, 0.7188, 0.5625, 0.8125, 0.5938, 0.8438, 0.5938, 0.8125, 0.5938, 0.125, 0.5, 0.375, 0.5, 0.375, 0.75, 0.125, 0.75, 0.375, 0.0, 0.375, 0.25, 0.375, 0.25, 0.375, 0.0, 0.375, 0.5, 0.375, 0.75, 0.375, 0.75, 0.375, 0.5, 0.375, 0.25, 0.375, 0.5, 0.375, 0.5, 0.375, 0.25])
me_cube.materials.append(mat_material)
me_cube.use_remesh_preserve_volume = False
me_cube.use_remesh_preserve_attributes = False
me_cube.use_mirror_vertex_groups = False
me_cube.update()

# ---- objects
ob_cube = bpy.data.objects.new('Cube', me_cube)

# ---- transforms, parenting, visibility, modifiers, constraints
ob_cube.location = (0.0, 0.0, 0.0)
ob_cube.scale = (4.0, 4.0, 4.0)
ob_cube.lock_rotations_4d = False
ob_cube.empty_display_type = 'ARROWS'
ob_cube.lineart.crease_threshold = 0.0

# ---- collection membership
col_collection.objects.link(ob_cube)

# ---- scene / render settings (as saved in the file)
scene.frame_start = 1; scene.frame_end = 250; scene.frame_set(1)
scene.render.engine = 'BLENDER_EEVEE_NEXT'
scene.cycles.use_denoising = False
scene.cycles.samples = 128
scene.cycles.sampling_pattern = 'TABULATED_SOBOL'
scene.cycles.use_adaptive_sampling = False
scene.cycles.use_light_tree = False
scene.view_settings.view_transform = 'Filmic'
bpy.context.view_layer.update()

# ---- added for rendering (the .blend has no active camera and no usable light): camera, sun
cam_auto = bpy.data.cameras.new('AutoCamera')
cam_auto.lens = 50.0
cam_auto.sensor_width = 36.0
cam_auto.clip_end = 1000.0
ob_auto_camera = bpy.data.objects.new('AutoCamera', cam_auto)
scene.collection.objects.link(ob_auto_camera)
ob_auto_camera.location = (12.3985, -14.8782, 8.50953)
ob_auto_camera.rotation_euler = (1.09748, -7.21219e-08, 0.694738)
scene.camera = ob_auto_camera
light_auto_sun = bpy.data.lights.new('AutoSun', 'SUN')
light_auto_sun.energy = 3.0
light_auto_sun.angle = 0.0523599
ob_auto_sun = bpy.data.objects.new('AutoSun', light_auto_sun)
scene.collection.objects.link(ob_auto_sun)
ob_auto_sun.rotation_euler = (0.872665, 0.174533, 0.523599)
bpy.context.view_layer.update()
